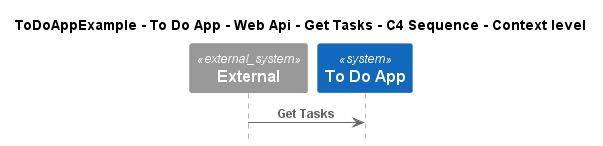

The diagram above was rendered by PlantUML. Its source (embedded in the PNG):
@startuml
!pragma layout smetana
!include ..\..\..\..\..\..\..\.c4s\C4_Sequence.puml

title ToDoAppExample - To Do App - Web Api - Get Tasks - C4 Sequence - Context level

System_Ext(C4InterFlow.SoftwareSystems.ExternalSystem, "External", "")
System(ToDoAppExample.SoftwareSystems.ToDoApp, "To Do App", "")

Rel(C4InterFlow.SoftwareSystems.ExternalSystem, ToDoAppExample.SoftwareSystems.ToDoApp, "Get Tasks")


@enduml